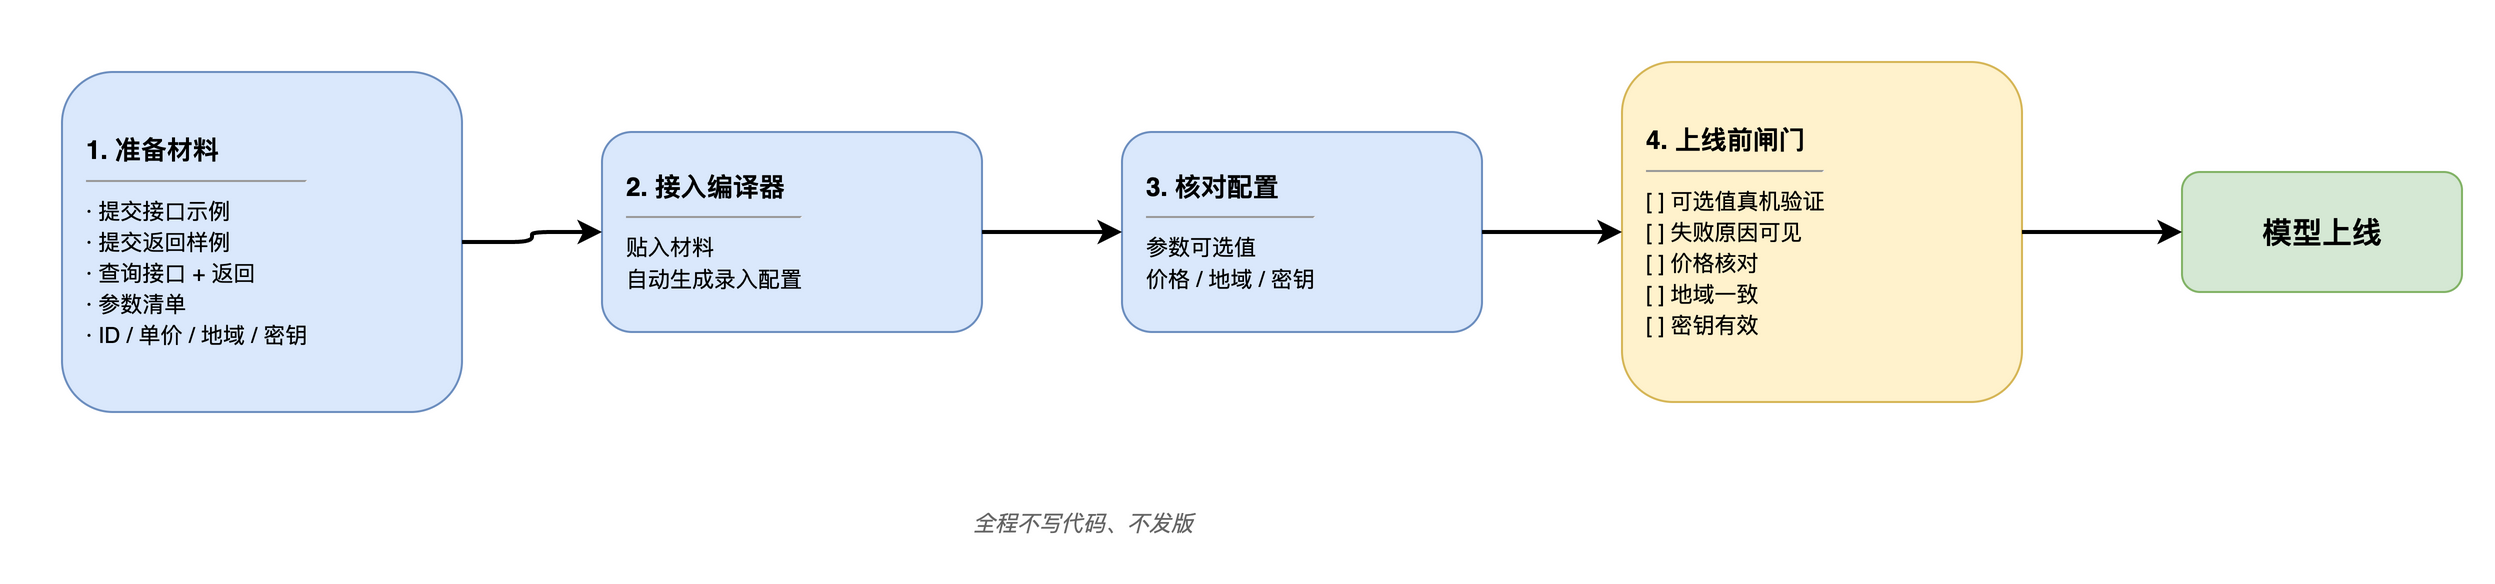

The diagram above was exported from draw.io. Its source (the exported page's mxGraphModel, read from the mxfile embedded in the PNG):
<mxGraphModel dx="1300" dy="600" grid="1" gridSize="10" guides="1" tooltips="1" connect="1" arrows="1" fold="1" page="0" pageScale="1" pageWidth="1300" pageHeight="600" math="0" shadow="0">
  <root>
    <mxCell id="0" />
    <mxCell id="1" parent="0" />
    <mxCell id="2" value="&lt;b&gt;1. 准备材料&lt;/b&gt;&lt;br&gt;&lt;hr size=&quot;1&quot;&gt;&lt;font style=&quot;font-size:11px&quot;&gt;· 提交接口示例&lt;br&gt;· 提交返回样例&lt;br&gt;· 查询接口 + 返回&lt;br&gt;· 参数清单&lt;br&gt;· ID / 单价 / 地域 / 密钥&lt;/font&gt;" style="rounded=1;whiteSpace=wrap;html=1;fillColor=#dae8fc;strokeColor=#6c8ebf;fontSize=13;align=left;spacingLeft=10;" vertex="1" parent="1">
      <mxGeometry x="20" y="100" width="200" height="170" as="geometry" />
    </mxCell>
    <mxCell id="3" value="&lt;b&gt;2. 接入编译器&lt;/b&gt;&lt;br&gt;&lt;hr size=&quot;1&quot;&gt;&lt;font style=&quot;font-size:11px&quot;&gt;贴入材料&lt;br&gt;自动生成录入配置&lt;/font&gt;" style="rounded=1;whiteSpace=wrap;html=1;fillColor=#dae8fc;strokeColor=#6c8ebf;fontSize=13;align=left;spacingLeft=10;" vertex="1" parent="1">
      <mxGeometry x="290" y="130" width="190" height="100" as="geometry" />
    </mxCell>
    <mxCell id="4" value="&lt;b&gt;3. 核对配置&lt;/b&gt;&lt;br&gt;&lt;hr size=&quot;1&quot;&gt;&lt;font style=&quot;font-size:11px&quot;&gt;参数可选值&lt;br&gt;价格 / 地域 / 密钥&lt;/font&gt;" style="rounded=1;whiteSpace=wrap;html=1;fillColor=#dae8fc;strokeColor=#6c8ebf;fontSize=13;align=left;spacingLeft=10;" vertex="1" parent="1">
      <mxGeometry x="550" y="130" width="180" height="100" as="geometry" />
    </mxCell>
    <mxCell id="5" value="&lt;b&gt;4. 上线前闸门&lt;/b&gt;&lt;br&gt;&lt;hr size=&quot;1&quot;&gt;&lt;font style=&quot;font-size:11px&quot;&gt;[ ] 可选值真机验证&lt;br&gt;[ ] 失败原因可见&lt;br&gt;[ ] 价格核对&lt;br&gt;[ ] 地域一致&lt;br&gt;[ ] 密钥有效&lt;/font&gt;" style="rounded=1;whiteSpace=wrap;html=1;fillColor=#fff2cc;strokeColor=#d6b656;fontSize=13;align=left;spacingLeft=10;" vertex="1" parent="1">
      <mxGeometry x="800" y="95" width="200" height="170" as="geometry" />
    </mxCell>
    <mxCell id="6" value="&lt;b&gt;模型上线&lt;/b&gt;" style="rounded=1;whiteSpace=wrap;html=1;fillColor=#d5e8d4;strokeColor=#82b366;fontSize=15;fontStyle=1;" vertex="1" parent="1">
      <mxGeometry x="1080" y="150" width="140" height="60" as="geometry" />
    </mxCell>
    <mxCell id="7" value="&lt;font style=&quot;font-size:11px&quot;&gt;全程不写代码、不发版&lt;/font&gt;" style="text;html=1;align=center;verticalAlign=middle;resizable=0;points=[];autosize=1;strokeColor=none;fillColor=none;fontColor=#666666;fontStyle=2;" vertex="1" parent="1">
      <mxGeometry x="460" y="310" width="140" height="30" as="geometry" />
    </mxCell>
    <mxCell id="20" value="" style="edgeStyle=orthogonalEdgeStyle;rounded=1;orthogonalLoop=1;jettySize=auto;html=1;exitX=1;exitY=0.5;exitDx=0;exitDy=0;entryX=0;entryY=0.5;entryDx=0;entryDy=0;strokeWidth=2;" edge="1" parent="1" source="2" target="3">
      <mxGeometry relative="1" as="geometry" />
    </mxCell>
    <mxCell id="21" value="" style="edgeStyle=orthogonalEdgeStyle;rounded=1;orthogonalLoop=1;jettySize=auto;html=1;exitX=1;exitY=0.5;exitDx=0;exitDy=0;entryX=0;entryY=0.5;entryDx=0;entryDy=0;strokeWidth=2;" edge="1" parent="1" source="3" target="4">
      <mxGeometry relative="1" as="geometry" />
    </mxCell>
    <mxCell id="22" value="" style="edgeStyle=orthogonalEdgeStyle;rounded=1;orthogonalLoop=1;jettySize=auto;html=1;exitX=1;exitY=0.5;exitDx=0;exitDy=0;entryX=0;entryY=0.5;entryDx=0;entryDy=0;strokeWidth=2;" edge="1" parent="1" source="4" target="5">
      <mxGeometry relative="1" as="geometry" />
    </mxCell>
    <mxCell id="23" value="" style="edgeStyle=orthogonalEdgeStyle;rounded=1;orthogonalLoop=1;jettySize=auto;html=1;exitX=1;exitY=0.5;exitDx=0;exitDy=0;entryX=0;entryY=0.5;entryDx=0;entryDy=0;strokeWidth=2;" edge="1" parent="1" source="5" target="6">
      <mxGeometry relative="1" as="geometry" />
    </mxCell>
  </root>
</mxGraphModel>